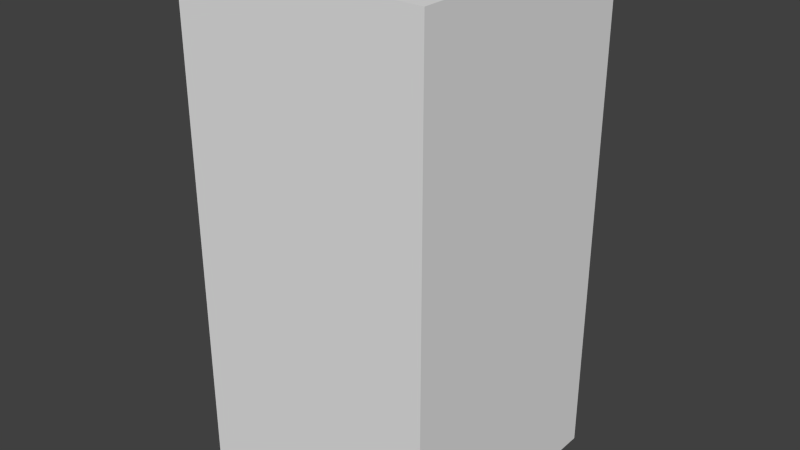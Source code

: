 # Source: yellowFlagFour.blend  (saved by Blender 2.68.0; exported with 4.5.12 LTS)
import bpy
from mathutils import Matrix  # noqa: F401  (used for matrix-valued properties, if any)

bpy.ops.wm.read_factory_settings(use_empty=True)
scene = bpy.context.scene
scene.name = 'Scene'

# ---- collections
col_collection_1 = bpy.data.collections.new('Collection 1'); scene.collection.children.link(col_collection_1)

# ---- world
world_world = bpy.data.worlds.new('World'); scene.world = world_world
world_world.color = (0.05088, 0.05088, 0.05088)
world_world.use_sun_shadow = False
world_world.sun_shadow_jitter_overblur = 0.0
world_world.cycles.sampling_method = 'MANUAL'
world_world.cycles.sample_map_resolution = 256

# ---- meshes
me_yellowflagfour = bpy.data.meshes.new('yellowFlagFour')
me_yellowflagfour.from_pydata([(-0.5, -0.5, -1.0), (-0.5, 0.5, -1.0), (0.5, 0.5, -1.0), (0.5, -0.5, -1.0), (-0.5, -0.5, 1.0), (-0.5, 0.5, 1.0), (0.5, 0.5, 1.0), (0.5, -0.5, 1.0)], [], [(4, 5, 1, 0), (5, 6, 2, 1), (6, 7, 3, 2), (7, 4, 0, 3), (0, 1, 2, 3), (7, 6, 5, 4)])
me_yellowflagfour.use_remesh_preserve_volume = False
me_yellowflagfour.use_remesh_preserve_attributes = False
me_yellowflagfour.use_mirror_vertex_groups = False
me_yellowflagfour.update()

# ---- objects
ob_yellowflagfour = bpy.data.objects.new('yellowFlagFour', me_yellowflagfour)

# ---- transforms, parenting, visibility, modifiers, constraints
ob_yellowflagfour.location = (0.0, 0.0, 0.0)
ob_yellowflagfour.lineart.crease_threshold = 0.0

# ---- collection membership
col_collection_1.objects.link(ob_yellowflagfour)

# ---- scene / render settings (as saved in the file)
scene.frame_start = 1; scene.frame_end = 250; scene.frame_set(1)
scene.render.engine = 'BLENDER_EEVEE_NEXT'
scene.render.image_settings.color_mode = 'RGB'
scene.render.image_settings.compression = 90
scene.render.resolution_percentage = 50
scene.render.dither_intensity = 0.0
scene.cycles.use_denoising = False
scene.cycles.samples = 10
scene.cycles.sampling_pattern = 'TABULATED_SOBOL'
scene.cycles.light_sampling_threshold = 0.0
scene.cycles.use_adaptive_sampling = False
scene.cycles.use_light_tree = False
scene.cycles.blur_glossy = 0.0
scene.cycles.volume_bounces = 1
scene.cycles.pixel_filter_type = 'GAUSSIAN'
scene.cycles.sample_clamp_indirect = 0.0
scene.view_settings.view_transform = 'Standard'
bpy.context.view_layer.update()

# ---- added for rendering (the .blend has no active camera and no usable light): camera, sun
cam_auto = bpy.data.cameras.new('AutoCamera')
cam_auto.lens = 50.0
cam_auto.sensor_width = 36.0
cam_auto.clip_end = 1000.0
ob_auto_camera = bpy.data.objects.new('AutoCamera', cam_auto)
scene.collection.objects.link(ob_auto_camera)
ob_auto_camera.location = (2.26633, -2.71959, 1.81306)
ob_auto_camera.rotation_euler = (1.09748, -7.21219e-08, 0.694738)
scene.camera = ob_auto_camera
light_auto_sun = bpy.data.lights.new('AutoSun', 'SUN')
light_auto_sun.energy = 3.0
light_auto_sun.angle = 0.0523599
ob_auto_sun = bpy.data.objects.new('AutoSun', light_auto_sun)
scene.collection.objects.link(ob_auto_sun)
ob_auto_sun.rotation_euler = (0.872665, 0.174533, 0.523599)
bpy.context.view_layer.update()
